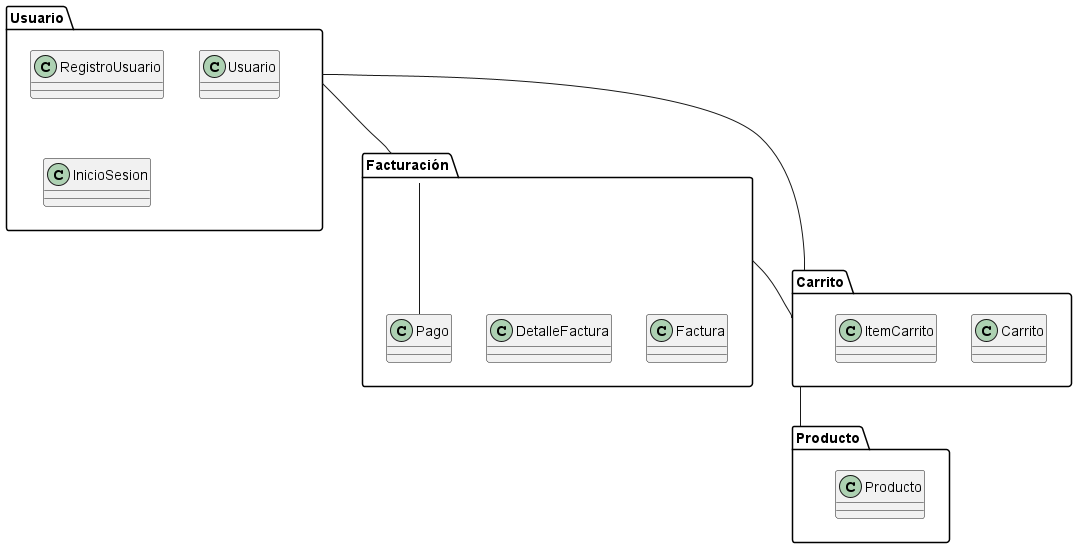

The diagram above was rendered by PlantUML. Its source (embedded in the PNG):
@startuml Diagrama_Paquetes

package "Usuario" {
    class RegistroUsuario
    class Usuario
    class InicioSesion
}

package "Carrito" {
    class Carrito
    class ItemCarrito
}

package "Facturación" {
    class Factura
    class DetalleFactura
    class Pago
}

package "Producto" {
    class Producto
}

Usuario -- Carrito
Carrito -- Producto
Facturación -- Carrito
Facturación -- Pago
Usuario -- Facturación

@enduml